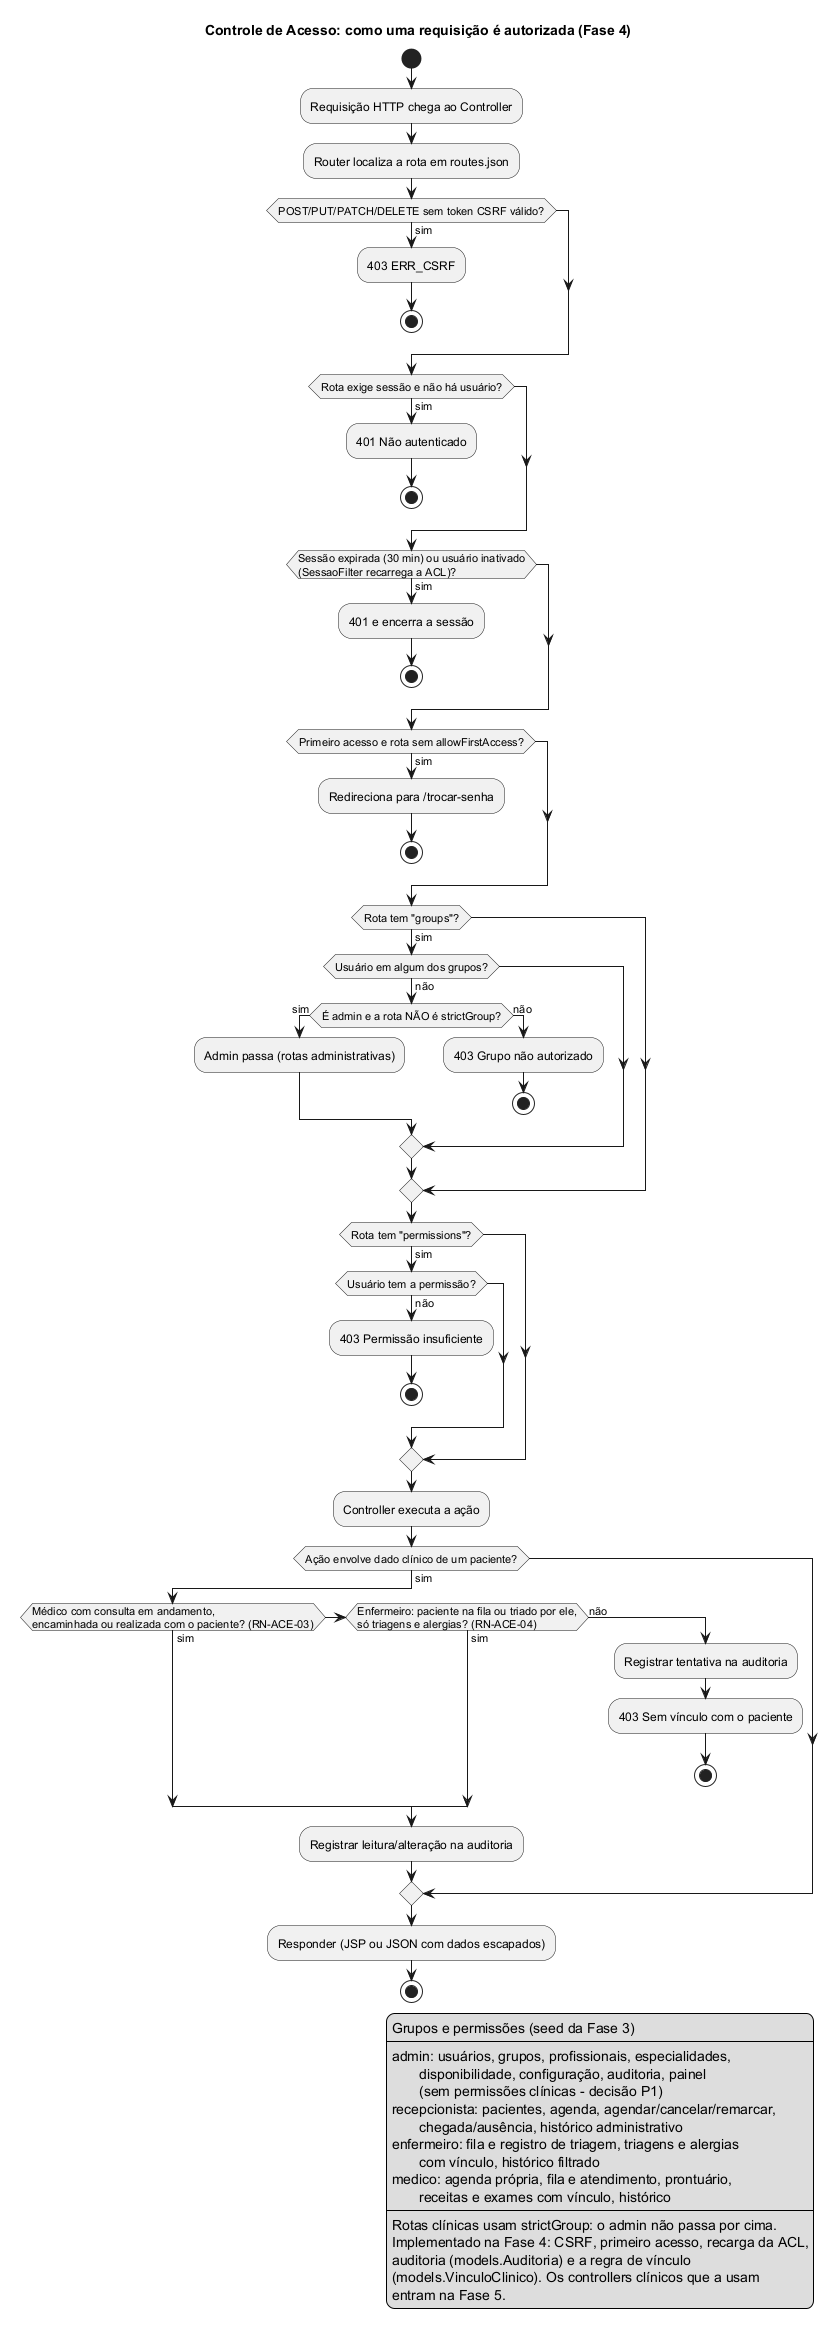

The diagram above was rendered by PlantUML. Its source (embedded in the PNG):
@startuml Permissoes_RBAC
!pragma layout smetana
title Controle de Acesso: como uma requisição é autorizada (Fase 4)

start
:Requisição HTTP chega ao Controller;
:Router localiza a rota em routes.json;
if (POST/PUT/PATCH/DELETE sem token CSRF válido?) then (sim)
  :403 ERR_CSRF;
  stop
endif
if (Rota exige sessão e não há usuário?) then (sim)
  :401 Não autenticado;
  stop
endif
if (Sessão expirada (30 min) ou usuário inativado\n(SessaoFilter recarrega a ACL)?) then (sim)
  :401 e encerra a sessão;
  stop
endif
if (Primeiro acesso e rota sem allowFirstAccess?) then (sim)
  :Redireciona para /trocar-senha;
  stop
endif
if (Rota tem "groups"?) then (sim)
  if (Usuário em algum dos grupos?) then (não)
    if (É admin e a rota NÃO é strictGroup?) then (sim)
      :Admin passa (rotas administrativas);
    else (não)
      :403 Grupo não autorizado;
      stop
    endif
  endif
endif
if (Rota tem "permissions"?) then (sim)
  if (Usuário tem a permissão?) then (não)
    :403 Permissão insuficiente;
    stop
  endif
endif
:Controller executa a ação;
if (Ação envolve dado clínico de um paciente?) then (sim)
  if (Médico com consulta em andamento,\nencaminhada ou realizada com o paciente? (RN-ACE-03)) then (sim)
  elseif (Enfermeiro: paciente na fila ou triado por ele,\nsó triagens e alergias? (RN-ACE-04)) then (sim)
  else (não)
    :Registrar tentativa na auditoria;
    :403 Sem vínculo com o paciente;
    stop
  endif
  :Registrar leitura/alteração na auditoria;
endif
:Responder (JSP ou JSON com dados escapados);
stop

legend right
  Grupos e permissões (seed da Fase 3)
  ----
  admin: usuários, grupos, profissionais, especialidades,
         disponibilidade, configuração, auditoria, painel
         (sem permissões clínicas - decisão P1)
  recepcionista: pacientes, agenda, agendar/cancelar/remarcar,
         chegada/ausência, histórico administrativo
  enfermeiro: fila e registro de triagem, triagens e alergias
         com vínculo, histórico filtrado
  medico: agenda própria, fila e atendimento, prontuário,
         receitas e exames com vínculo, histórico
  ----
  Rotas clínicas usam strictGroup: o admin não passa por cima.
  Implementado na Fase 4: CSRF, primeiro acesso, recarga da ACL,
  auditoria (models.Auditoria) e a regra de vínculo
  (models.VinculoClinico). Os controllers clínicos que a usam
  entram na Fase 5.
endlegend
@enduml